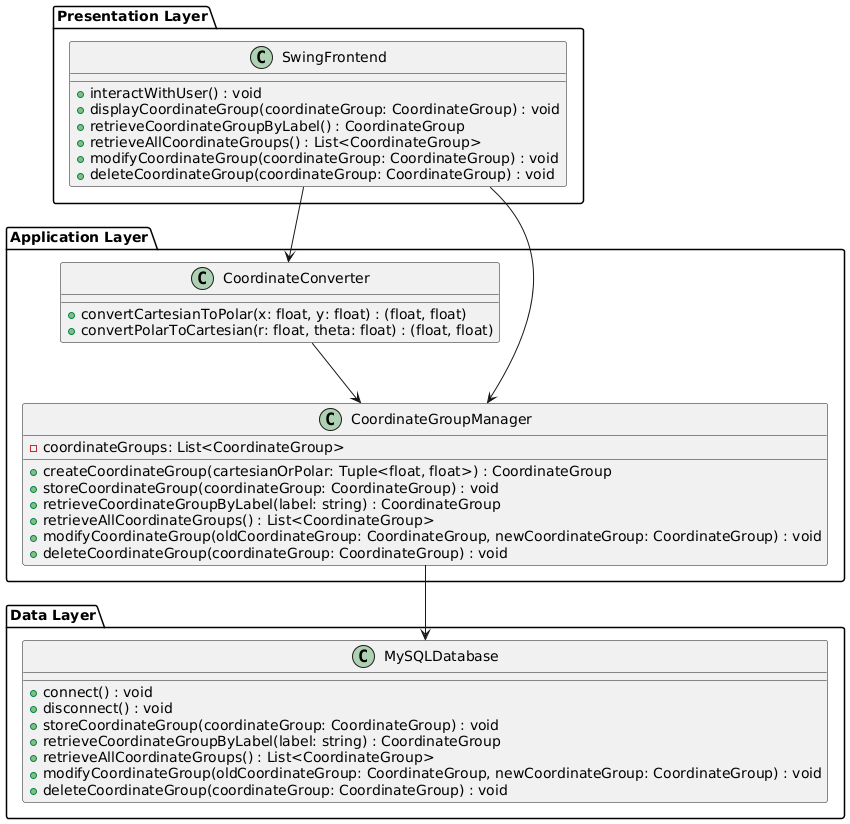

The diagram above was rendered by PlantUML. Its source (embedded in the PNG):
@startuml

package "Presentation Layer" {
  class SwingFrontend {
    + interactWithUser() : void
    + displayCoordinateGroup(coordinateGroup: CoordinateGroup) : void
    + retrieveCoordinateGroupByLabel() : CoordinateGroup
    + retrieveAllCoordinateGroups() : List<CoordinateGroup>
    + modifyCoordinateGroup(coordinateGroup: CoordinateGroup) : void
    + deleteCoordinateGroup(coordinateGroup: CoordinateGroup) : void
  }
}

package "Application Layer" {
  class CoordinateConverter {
    + convertCartesianToPolar(x: float, y: float) : (float, float)
    + convertPolarToCartesian(r: float, theta: float) : (float, float)
  }
  
  class CoordinateGroupManager {
    - coordinateGroups: List<CoordinateGroup>
    
    + createCoordinateGroup(cartesianOrPolar: Tuple<float, float>) : CoordinateGroup
    + storeCoordinateGroup(coordinateGroup: CoordinateGroup) : void
    + retrieveCoordinateGroupByLabel(label: string) : CoordinateGroup
    + retrieveAllCoordinateGroups() : List<CoordinateGroup>
    + modifyCoordinateGroup(oldCoordinateGroup: CoordinateGroup, newCoordinateGroup: CoordinateGroup) : void
    + deleteCoordinateGroup(coordinateGroup: CoordinateGroup) : void
  }
}

package "Data Layer" {
  class MySQLDatabase {
    + connect() : void
    + disconnect() : void
    + storeCoordinateGroup(coordinateGroup: CoordinateGroup) : void
    + retrieveCoordinateGroupByLabel(label: string) : CoordinateGroup
    + retrieveAllCoordinateGroups() : List<CoordinateGroup>
    + modifyCoordinateGroup(oldCoordinateGroup: CoordinateGroup, newCoordinateGroup: CoordinateGroup) : void
    + deleteCoordinateGroup(coordinateGroup: CoordinateGroup) : void
  }
}

SwingFrontend --> CoordinateConverter
SwingFrontend --> CoordinateGroupManager
CoordinateConverter --> CoordinateGroupManager
CoordinateGroupManager --> MySQLDatabase

@enduml